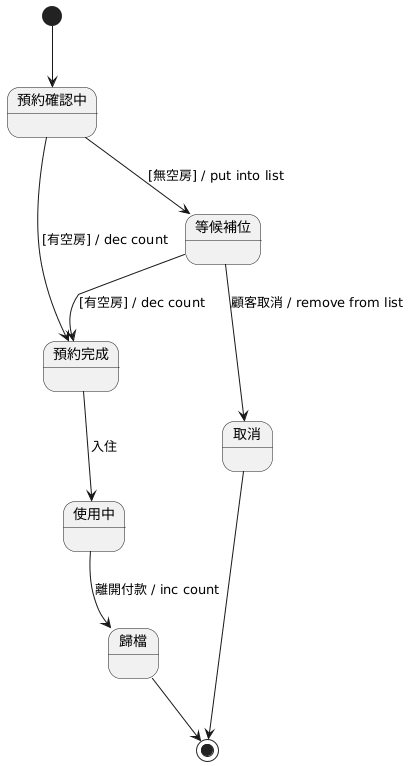

The diagram above was rendered by PlantUML. Its source (embedded in the PNG):
@startuml
[*] --> 預約確認中
預約確認中 --> 預約完成 : [有空房] / dec count
預約確認中 --> 等候補位 : [無空房] / put into list
等候補位 --> 預約完成 : [有空房] / dec count
等候補位 --> 取消 : 顧客取消 / remove from list
預約完成 --> 使用中 : 入住
使用中 --> 歸檔 : 離開付款 / inc count
取消 --> [*]
歸檔 --> [*]
@enduml